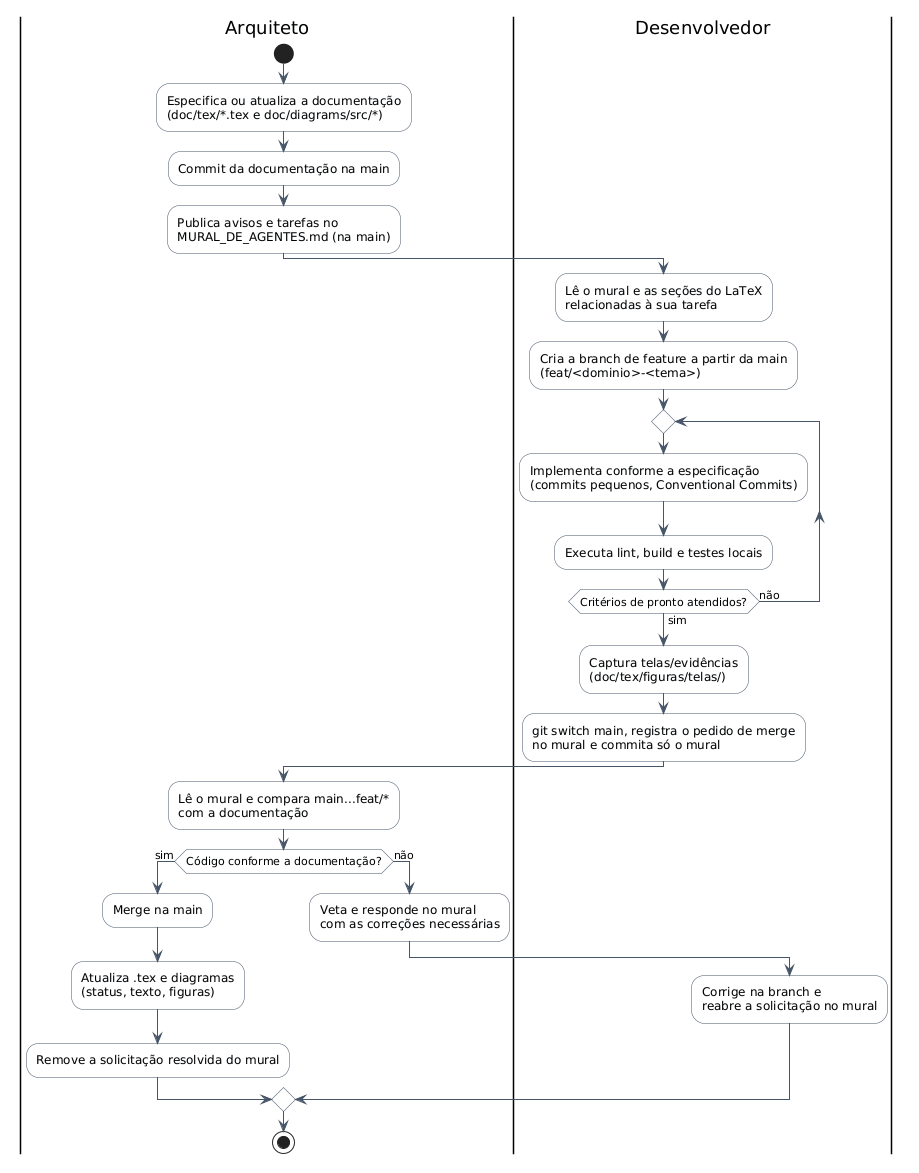

The diagram above was rendered by PlantUML. Its source (embedded in the PNG):
@startuml
' ===========================================================================
' Vitrine - Ciclo de Documentation-Driven Development com agentes
' Figura: fig:fluxo-ddd-agentes (doc/tex/capitulos/cap3_metodologia.tex)
' Detalhes normativos: ARQUITETO.md e DESENVOLVEDORES.md (raiz do repositório).
' ===========================================================================
skinparam shadowing false
skinparam defaultFontName Arial
skinparam ArrowColor #475569
skinparam activity {
  BackgroundColor #F8FAFC
  BorderColor #475569
}

|Arquiteto|
start
:Especifica ou atualiza a documentação\n(doc/tex/*.tex e doc/diagrams/src/*);
:Commit da documentação na main;
:Publica avisos e tarefas no\nMURAL_DE_AGENTES.md (na main);

|Desenvolvedor|
:Lê o mural e as seções do LaTeX\nrelacionadas à sua tarefa;
:Cria a branch de feature a partir da main\n(feat/<dominio>-<tema>);
repeat
  :Implementa conforme a especificação\n(commits pequenos, Conventional Commits);
  :Executa lint, build e testes locais;
repeat while (Critérios de pronto atendidos?) is (não) not (sim)
:Captura telas/evidências\n(doc/tex/figuras/telas/);
:git switch main, registra o pedido de merge\nno mural e commita só o mural;

|Arquiteto|
:Lê o mural e compara main...feat/*\ncom a documentação;
if (Código conforme a documentação?) then (sim)
  :Merge na main;
  :Atualiza .tex e diagramas\n(status, texto, figuras);
  :Remove a solicitação resolvida do mural;
else (não)
  :Veta e responde no mural\ncom as correções necessárias;
  |Desenvolvedor|
  :Corrige na branch e\nreabre a solicitação no mural;
  |Arquiteto|
endif
stop
@enduml